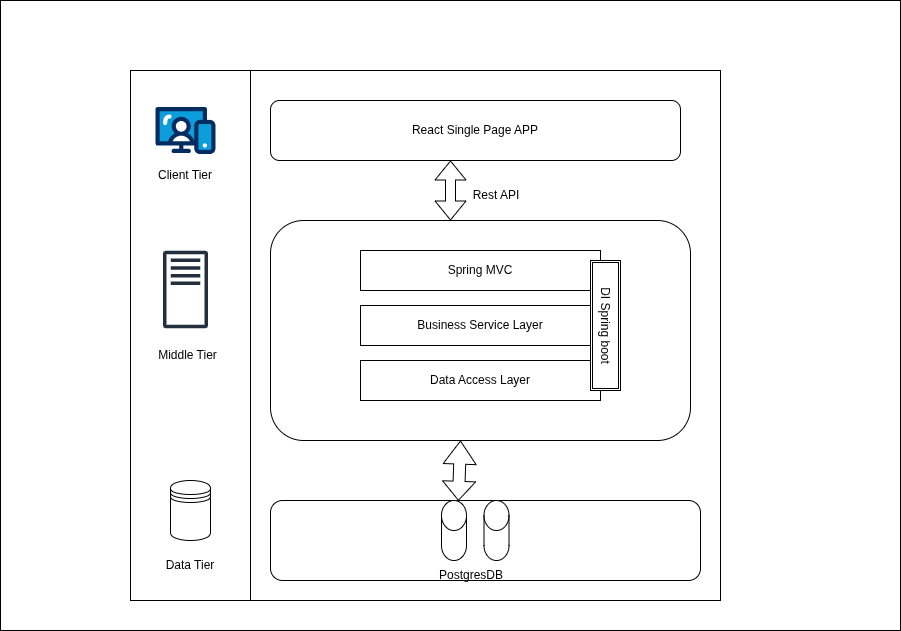

The diagram above was exported from draw.io. Its source (the exported page's mxGraphModel, read from the mxfile embedded in the PNG):
<mxGraphModel dx="1414" dy="827" grid="1" gridSize="10" guides="1" tooltips="1" connect="1" arrows="1" fold="1" page="1" pageScale="1" pageWidth="850" pageHeight="1100" math="0" shadow="0">
  <root>
    <mxCell id="0" />
    <mxCell id="1" parent="0" />
    <mxCell id="WnLixEx4y3hxIi0FzmRn-1" parent="1" style="rounded=0;whiteSpace=wrap;html=1;" value="" vertex="1">
      <mxGeometry height="630" width="900" x="270" y="560" as="geometry" />
    </mxCell>
    <mxCell id="WnLixEx4y3hxIi0FzmRn-2" parent="1" style="rounded=0;whiteSpace=wrap;html=1;" value="" vertex="1">
      <mxGeometry height="530" width="120" x="400" y="630" as="geometry" />
    </mxCell>
    <mxCell id="WnLixEx4y3hxIi0FzmRn-3" parent="1" style="rounded=0;whiteSpace=wrap;html=1;" value="" vertex="1">
      <mxGeometry height="530" width="470" x="520" y="630" as="geometry" />
    </mxCell>
    <mxCell id="WnLixEx4y3hxIi0FzmRn-4" parent="1" style="rounded=1;whiteSpace=wrap;html=1;" value="React Single Page APP" vertex="1">
      <mxGeometry height="60" width="410" x="540" y="660" as="geometry" />
    </mxCell>
    <mxCell id="WnLixEx4y3hxIi0FzmRn-5" parent="1" style="rounded=1;whiteSpace=wrap;html=1;" value="" vertex="1">
      <mxGeometry height="220" width="420" x="540" y="780" as="geometry" />
    </mxCell>
    <mxCell id="WnLixEx4y3hxIi0FzmRn-6" parent="1" style="rounded=1;whiteSpace=wrap;html=1;" value="" vertex="1">
      <mxGeometry height="80" width="430" x="540" y="1060" as="geometry" />
    </mxCell>
    <mxCell id="WnLixEx4y3hxIi0FzmRn-7" parent="1" style="shape=cylinder3;whiteSpace=wrap;html=1;boundedLbl=1;backgroundOutline=1;size=15;" value="" vertex="1">
      <mxGeometry height="60" width="25" x="711" y="1060" as="geometry" />
    </mxCell>
    <mxCell id="WnLixEx4y3hxIi0FzmRn-8" parent="1" style="shape=cylinder3;whiteSpace=wrap;html=1;boundedLbl=1;backgroundOutline=1;size=15;" value="" vertex="1">
      <mxGeometry height="60" width="25" x="753.5" y="1060" as="geometry" />
    </mxCell>
    <mxCell id="WnLixEx4y3hxIi0FzmRn-9" parent="1" style="shape=datastore;whiteSpace=wrap;html=1;" value="" vertex="1">
      <mxGeometry height="60" width="40" x="440" y="1040" as="geometry" />
    </mxCell>
    <mxCell id="WnLixEx4y3hxIi0FzmRn-10" parent="1" style="sketch=0;outlineConnect=0;fontColor=#232F3E;gradientColor=none;fillColor=#232F3D;strokeColor=none;dashed=0;verticalLabelPosition=bottom;verticalAlign=top;align=center;html=1;fontSize=12;fontStyle=0;aspect=fixed;pointerEvents=1;shape=mxgraph.aws4.traditional_server;" value="" vertex="1">
      <mxGeometry height="78" width="45" x="432.5" y="810" as="geometry" />
    </mxCell>
    <mxCell id="WnLixEx4y3hxIi0FzmRn-11" parent="1" style="rounded=0;whiteSpace=wrap;html=1;" value="Spring MVC" vertex="1">
      <mxGeometry height="40" width="240" x="630" y="810" as="geometry" />
    </mxCell>
    <mxCell id="WnLixEx4y3hxIi0FzmRn-12" parent="1" style="rounded=0;whiteSpace=wrap;html=1;" value="Business Service Layer" vertex="1">
      <mxGeometry height="40" width="240" x="630" y="865" as="geometry" />
    </mxCell>
    <mxCell id="WnLixEx4y3hxIi0FzmRn-13" parent="1" style="rounded=0;whiteSpace=wrap;html=1;" value="Data Access Layer" vertex="1">
      <mxGeometry height="40" width="240" x="630" y="920" as="geometry" />
    </mxCell>
    <mxCell id="WnLixEx4y3hxIi0FzmRn-14" parent="1" style="text;html=1;whiteSpace=wrap;strokeColor=none;fillColor=none;align=center;verticalAlign=middle;rounded=0;" value="Data Tier" vertex="1">
      <mxGeometry height="30" width="60" x="430" y="1110" as="geometry" />
    </mxCell>
    <mxCell id="WnLixEx4y3hxIi0FzmRn-15" parent="1" style="text;html=1;whiteSpace=wrap;strokeColor=none;fillColor=none;align=center;verticalAlign=middle;rounded=0;" value="Middle Tier" vertex="1">
      <mxGeometry height="30" width="65" x="425" y="900" as="geometry" />
    </mxCell>
    <mxCell id="WnLixEx4y3hxIi0FzmRn-16" edge="1" parent="1" style="shape=flexArrow;endArrow=classic;startArrow=classic;html=1;rounded=0;" value="">
      <mxGeometry height="100" relative="1" width="100" as="geometry">
        <mxPoint x="720" y="780" as="sourcePoint" />
        <mxPoint x="720" y="720" as="targetPoint" />
      </mxGeometry>
    </mxCell>
    <mxCell id="WnLixEx4y3hxIi0FzmRn-17" parent="1" style="text;html=1;whiteSpace=wrap;strokeColor=none;fillColor=none;align=center;verticalAlign=middle;rounded=0;" value="Rest API" vertex="1">
      <mxGeometry height="30" width="60" x="736" y="740" as="geometry" />
    </mxCell>
    <mxCell id="WnLixEx4y3hxIi0FzmRn-18" edge="1" parent="1" source="WnLixEx4y3hxIi0FzmRn-6" style="shape=flexArrow;endArrow=classic;startArrow=classic;html=1;rounded=0;width=12;endSize=7.37;exitX=0.437;exitY=0.004;exitDx=0;exitDy=0;exitPerimeter=0;" value="">
      <mxGeometry height="100" relative="1" width="100" as="geometry">
        <mxPoint x="730" y="1050" as="sourcePoint" />
        <mxPoint x="730" y="1000" as="targetPoint" />
      </mxGeometry>
    </mxCell>
    <mxCell id="WnLixEx4y3hxIi0FzmRn-19" parent="1" style="verticalLabelPosition=bottom;aspect=fixed;html=1;shape=mxgraph.salesforce.web;fillColorStyles=fillColor2,fillColor3,fillColor4;fillColor2=#032d60;fillColor3=#0d9dda;fillColor4=#ffffff;fillColor=none;strokeColor=none;" value="" vertex="1">
      <mxGeometry height="47.400000000000006" width="60" x="425" y="666.3" as="geometry" />
    </mxCell>
    <mxCell id="WnLixEx4y3hxIi0FzmRn-20" parent="1" style="text;html=1;whiteSpace=wrap;strokeColor=none;fillColor=none;align=center;verticalAlign=middle;rounded=0;" value="PostgresDB" vertex="1">
      <mxGeometry height="30" width="60" x="711" y="1120" as="geometry" />
    </mxCell>
    <mxCell id="WnLixEx4y3hxIi0FzmRn-21" parent="1" style="text;html=1;whiteSpace=wrap;strokeColor=none;fillColor=none;align=center;verticalAlign=middle;rounded=0;" value="Client Tier" vertex="1">
      <mxGeometry height="30" width="60" x="425" y="720" as="geometry" />
    </mxCell>
    <mxCell id="WnLixEx4y3hxIi0FzmRn-22" parent="1" style="shape=ext;double=1;rounded=0;whiteSpace=wrap;html=1;" value="" vertex="1">
      <mxGeometry height="130" width="30" x="860" y="820" as="geometry" />
    </mxCell>
    <mxCell id="WnLixEx4y3hxIi0FzmRn-23" parent="1" style="text;html=1;whiteSpace=wrap;strokeColor=none;fillColor=none;align=center;verticalAlign=middle;rounded=0;rotation=90;" value="DI Spring boot" vertex="1">
      <mxGeometry height="30" width="95" x="827.5" y="870" as="geometry" />
    </mxCell>
  </root>
</mxGraphModel>